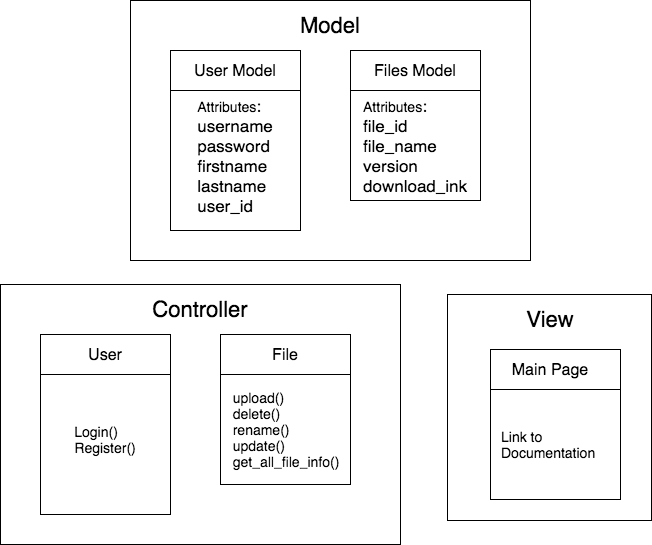

The diagram above was exported from draw.io. Its source (the exported page's mxGraphModel, read from the mxfile embedded in the PNG):
<mxGraphModel dx="918" dy="615" grid="1" gridSize="10" guides="1" tooltips="1" connect="1" arrows="1" fold="1" page="1" pageScale="1" pageWidth="827" pageHeight="1169" math="0" shadow="0">
  <root>
    <mxCell id="0" />
    <mxCell id="1" parent="0" />
    <mxCell id="bYHUYIMLi77ete30alap-13" value="" style="rounded=0;whiteSpace=wrap;html=1;" vertex="1" parent="1">
      <mxGeometry x="200" y="40" width="400" height="260" as="geometry" />
    </mxCell>
    <mxCell id="bYHUYIMLi77ete30alap-1" value="" style="rounded=0;whiteSpace=wrap;html=1;" vertex="1" parent="1">
      <mxGeometry x="240" y="90" width="130" height="40" as="geometry" />
    </mxCell>
    <mxCell id="bYHUYIMLi77ete30alap-2" value="&lt;font style=&quot;font-size: 16px&quot;&gt;User Model&lt;/font&gt;" style="text;html=1;strokeColor=none;fillColor=none;align=center;verticalAlign=middle;whiteSpace=wrap;rounded=0;" vertex="1" parent="1">
      <mxGeometry x="250" y="100" width="110" height="20" as="geometry" />
    </mxCell>
    <mxCell id="bYHUYIMLi77ete30alap-5" value="" style="rounded=0;whiteSpace=wrap;html=1;" vertex="1" parent="1">
      <mxGeometry x="240" y="130" width="130" height="140" as="geometry" />
    </mxCell>
    <mxCell id="bYHUYIMLi77ete30alap-8" value="&lt;div style=&quot;text-align: left&quot;&gt;&lt;font style=&quot;font-size: 14px&quot;&gt;Attributes&lt;/font&gt;&lt;font style=&quot;font-size: 17px&quot;&gt;:&amp;nbsp;&lt;/font&gt;&lt;/div&gt;&lt;div style=&quot;text-align: left ; font-size: 17px&quot;&gt;&lt;font style=&quot;font-size: 17px&quot;&gt;username&lt;/font&gt;&lt;/div&gt;&lt;div style=&quot;text-align: left ; font-size: 17px&quot;&gt;&lt;font style=&quot;font-size: 17px&quot;&gt;password&lt;/font&gt;&lt;/div&gt;&lt;div style=&quot;text-align: left ; font-size: 17px&quot;&gt;&lt;font style=&quot;font-size: 17px&quot;&gt;firstname&lt;/font&gt;&lt;/div&gt;&lt;div style=&quot;text-align: left ; font-size: 17px&quot;&gt;&lt;font style=&quot;font-size: 17px&quot;&gt;lastname&lt;/font&gt;&lt;/div&gt;&lt;div style=&quot;text-align: left ; font-size: 17px&quot;&gt;&lt;font style=&quot;font-size: 17px&quot;&gt;user_id&lt;/font&gt;&lt;/div&gt;" style="text;html=1;strokeColor=none;fillColor=none;align=center;verticalAlign=middle;whiteSpace=wrap;rounded=0;" vertex="1" parent="1">
      <mxGeometry x="240" y="150" width="130" height="90" as="geometry" />
    </mxCell>
    <mxCell id="bYHUYIMLi77ete30alap-9" value="" style="rounded=0;whiteSpace=wrap;html=1;" vertex="1" parent="1">
      <mxGeometry x="420" y="90" width="130" height="40" as="geometry" />
    </mxCell>
    <mxCell id="bYHUYIMLi77ete30alap-10" value="&lt;font style=&quot;font-size: 16px&quot;&gt;Files Model&lt;/font&gt;" style="text;html=1;strokeColor=none;fillColor=none;align=center;verticalAlign=middle;whiteSpace=wrap;rounded=0;" vertex="1" parent="1">
      <mxGeometry x="430" y="100" width="110" height="20" as="geometry" />
    </mxCell>
    <mxCell id="bYHUYIMLi77ete30alap-11" value="" style="rounded=0;whiteSpace=wrap;html=1;" vertex="1" parent="1">
      <mxGeometry x="420" y="130" width="130" height="110" as="geometry" />
    </mxCell>
    <mxCell id="bYHUYIMLi77ete30alap-12" value="&lt;div style=&quot;text-align: left&quot;&gt;&lt;font style=&quot;font-size: 14px&quot;&gt;Attributes&lt;/font&gt;&lt;font style=&quot;font-size: 17px&quot;&gt;:&amp;nbsp;&lt;/font&gt;&lt;/div&gt;&lt;div style=&quot;text-align: left ; font-size: 17px&quot;&gt;&lt;font style=&quot;font-size: 17px&quot;&gt;file_id&lt;/font&gt;&lt;/div&gt;&lt;div style=&quot;text-align: left ; font-size: 17px&quot;&gt;&lt;font style=&quot;font-size: 17px&quot;&gt;file_name&lt;/font&gt;&lt;/div&gt;&lt;div style=&quot;text-align: left ; font-size: 17px&quot;&gt;&lt;font style=&quot;font-size: 17px&quot;&gt;version&lt;/font&gt;&lt;/div&gt;&lt;div style=&quot;text-align: left ; font-size: 17px&quot;&gt;&lt;font style=&quot;font-size: 17px&quot;&gt;download_ink&lt;/font&gt;&lt;/div&gt;" style="text;html=1;strokeColor=none;fillColor=none;align=center;verticalAlign=middle;whiteSpace=wrap;rounded=0;" vertex="1" parent="1">
      <mxGeometry x="420" y="130" width="130" height="110" as="geometry" />
    </mxCell>
    <mxCell id="bYHUYIMLi77ete30alap-14" value="&lt;font style=&quot;font-size: 22px&quot;&gt;Model&lt;/font&gt;&lt;br&gt;" style="text;html=1;strokeColor=none;fillColor=none;align=center;verticalAlign=middle;whiteSpace=wrap;rounded=0;" vertex="1" parent="1">
      <mxGeometry x="330" y="50" width="140" height="30" as="geometry" />
    </mxCell>
    <mxCell id="bYHUYIMLi77ete30alap-15" value="" style="rounded=0;whiteSpace=wrap;html=1;" vertex="1" parent="1">
      <mxGeometry x="70" y="324" width="400" height="260" as="geometry" />
    </mxCell>
    <mxCell id="bYHUYIMLi77ete30alap-16" value="" style="rounded=0;whiteSpace=wrap;html=1;" vertex="1" parent="1">
      <mxGeometry x="110" y="374" width="130" height="40" as="geometry" />
    </mxCell>
    <mxCell id="bYHUYIMLi77ete30alap-17" value="&lt;font style=&quot;font-size: 16px&quot;&gt;User&lt;/font&gt;" style="text;html=1;strokeColor=none;fillColor=none;align=center;verticalAlign=middle;whiteSpace=wrap;rounded=0;" vertex="1" parent="1">
      <mxGeometry x="120" y="384" width="110" height="20" as="geometry" />
    </mxCell>
    <mxCell id="bYHUYIMLi77ete30alap-18" value="" style="rounded=0;whiteSpace=wrap;html=1;" vertex="1" parent="1">
      <mxGeometry x="110" y="414" width="130" height="140" as="geometry" />
    </mxCell>
    <mxCell id="bYHUYIMLi77ete30alap-19" value="&lt;div style=&quot;text-align: left&quot;&gt;&lt;span style=&quot;font-size: 14px&quot;&gt;Login()&lt;/span&gt;&lt;/div&gt;&lt;div style=&quot;text-align: left&quot;&gt;&lt;span style=&quot;font-size: 14px&quot;&gt;Register()&lt;/span&gt;&lt;/div&gt;" style="text;html=1;strokeColor=none;fillColor=none;align=center;verticalAlign=middle;whiteSpace=wrap;rounded=0;" vertex="1" parent="1">
      <mxGeometry x="110" y="434" width="130" height="90" as="geometry" />
    </mxCell>
    <mxCell id="bYHUYIMLi77ete30alap-20" value="" style="rounded=0;whiteSpace=wrap;html=1;" vertex="1" parent="1">
      <mxGeometry x="290" y="374" width="130" height="40" as="geometry" />
    </mxCell>
    <mxCell id="bYHUYIMLi77ete30alap-21" value="&lt;font style=&quot;font-size: 16px&quot;&gt;File&lt;/font&gt;" style="text;html=1;strokeColor=none;fillColor=none;align=center;verticalAlign=middle;whiteSpace=wrap;rounded=0;" vertex="1" parent="1">
      <mxGeometry x="300" y="384" width="110" height="20" as="geometry" />
    </mxCell>
    <mxCell id="bYHUYIMLi77ete30alap-22" value="" style="rounded=0;whiteSpace=wrap;html=1;" vertex="1" parent="1">
      <mxGeometry x="290" y="414" width="130" height="110" as="geometry" />
    </mxCell>
    <mxCell id="bYHUYIMLi77ete30alap-23" value="&lt;div style=&quot;text-align: left&quot;&gt;&lt;span style=&quot;font-size: 14px&quot;&gt;upload()&lt;/span&gt;&lt;/div&gt;&lt;div style=&quot;text-align: left&quot;&gt;&lt;span style=&quot;font-size: 14px&quot;&gt;delete()&lt;/span&gt;&lt;/div&gt;&lt;div style=&quot;text-align: left&quot;&gt;&lt;span style=&quot;font-size: 14px&quot;&gt;rename()&lt;/span&gt;&lt;/div&gt;&lt;div style=&quot;text-align: left&quot;&gt;&lt;span style=&quot;font-size: 14px&quot;&gt;update()&lt;/span&gt;&lt;/div&gt;&lt;div style=&quot;text-align: left&quot;&gt;&lt;span style=&quot;font-size: 14px&quot;&gt;get_all_file_info()&lt;/span&gt;&lt;/div&gt;" style="text;html=1;strokeColor=none;fillColor=none;align=center;verticalAlign=middle;whiteSpace=wrap;rounded=0;" vertex="1" parent="1">
      <mxGeometry x="290" y="414" width="130" height="110" as="geometry" />
    </mxCell>
    <mxCell id="bYHUYIMLi77ete30alap-24" value="&lt;font style=&quot;font-size: 22px&quot;&gt;Controller&lt;/font&gt;&lt;br&gt;" style="text;html=1;strokeColor=none;fillColor=none;align=center;verticalAlign=middle;whiteSpace=wrap;rounded=0;" vertex="1" parent="1">
      <mxGeometry x="200" y="334" width="140" height="30" as="geometry" />
    </mxCell>
    <mxCell id="bYHUYIMLi77ete30alap-25" value="" style="rounded=0;whiteSpace=wrap;html=1;" vertex="1" parent="1">
      <mxGeometry x="517" y="334" width="204" height="226" as="geometry" />
    </mxCell>
    <mxCell id="bYHUYIMLi77ete30alap-30" value="" style="rounded=0;whiteSpace=wrap;html=1;" vertex="1" parent="1">
      <mxGeometry x="560" y="389" width="130" height="40" as="geometry" />
    </mxCell>
    <mxCell id="bYHUYIMLi77ete30alap-31" value="&lt;font style=&quot;font-size: 16px&quot;&gt;Main Page&lt;/font&gt;" style="text;html=1;strokeColor=none;fillColor=none;align=center;verticalAlign=middle;whiteSpace=wrap;rounded=0;" vertex="1" parent="1">
      <mxGeometry x="564" y="399" width="110" height="20" as="geometry" />
    </mxCell>
    <mxCell id="bYHUYIMLi77ete30alap-32" value="" style="rounded=0;whiteSpace=wrap;html=1;" vertex="1" parent="1">
      <mxGeometry x="560" y="429" width="130" height="110" as="geometry" />
    </mxCell>
    <mxCell id="bYHUYIMLi77ete30alap-33" value="&lt;div style=&quot;text-align: left&quot;&gt;&lt;span style=&quot;font-size: 14px&quot;&gt;Link to Documentation&lt;/span&gt;&lt;/div&gt;" style="text;html=1;strokeColor=none;fillColor=none;align=center;verticalAlign=middle;whiteSpace=wrap;rounded=0;" vertex="1" parent="1">
      <mxGeometry x="570" y="429" width="130" height="110" as="geometry" />
    </mxCell>
    <mxCell id="bYHUYIMLi77ete30alap-34" value="&lt;font style=&quot;font-size: 22px&quot;&gt;View&lt;/font&gt;&lt;br&gt;" style="text;html=1;strokeColor=none;fillColor=none;align=center;verticalAlign=middle;whiteSpace=wrap;rounded=0;" vertex="1" parent="1">
      <mxGeometry x="550" y="344" width="140" height="30" as="geometry" />
    </mxCell>
  </root>
</mxGraphModel>